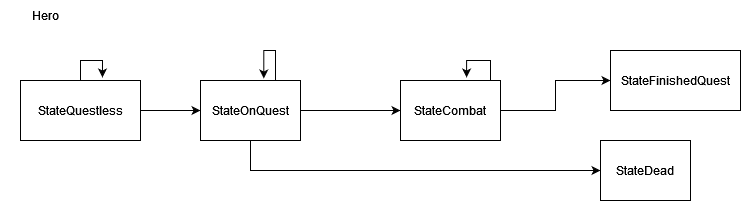

The diagram above was exported from draw.io. Its source (the exported page's mxGraphModel, read from the mxfile embedded in the PNG):
<mxGraphModel dx="1422" dy="752" grid="1" gridSize="10" guides="1" tooltips="1" connect="1" arrows="1" fold="1" page="1" pageScale="1" pageWidth="850" pageHeight="1100" math="0" shadow="0">
  <root>
    <mxCell id="0" />
    <mxCell id="1" parent="0" />
    <mxCell id="EIkcjbaAkcyuPMP8b7dv-7" style="edgeStyle=orthogonalEdgeStyle;rounded=0;orthogonalLoop=1;jettySize=auto;html=1;" edge="1" parent="1" source="EIkcjbaAkcyuPMP8b7dv-1" target="EIkcjbaAkcyuPMP8b7dv-3">
      <mxGeometry relative="1" as="geometry" />
    </mxCell>
    <mxCell id="EIkcjbaAkcyuPMP8b7dv-1" value="StateQuestless" style="rounded=0;whiteSpace=wrap;html=1;" vertex="1" parent="1">
      <mxGeometry x="50" y="110" width="120" height="60" as="geometry" />
    </mxCell>
    <mxCell id="EIkcjbaAkcyuPMP8b7dv-2" value="Hero" style="text;html=1;strokeColor=none;fillColor=none;align=center;verticalAlign=middle;whiteSpace=wrap;rounded=0;" vertex="1" parent="1">
      <mxGeometry x="30" y="30" width="90" height="30" as="geometry" />
    </mxCell>
    <mxCell id="EIkcjbaAkcyuPMP8b7dv-9" style="edgeStyle=orthogonalEdgeStyle;rounded=0;orthogonalLoop=1;jettySize=auto;html=1;entryX=0;entryY=0.5;entryDx=0;entryDy=0;" edge="1" parent="1" source="EIkcjbaAkcyuPMP8b7dv-3" target="EIkcjbaAkcyuPMP8b7dv-4">
      <mxGeometry relative="1" as="geometry" />
    </mxCell>
    <mxCell id="EIkcjbaAkcyuPMP8b7dv-13" style="edgeStyle=orthogonalEdgeStyle;rounded=0;orthogonalLoop=1;jettySize=auto;html=1;" edge="1" parent="1" source="EIkcjbaAkcyuPMP8b7dv-3" target="EIkcjbaAkcyuPMP8b7dv-12">
      <mxGeometry relative="1" as="geometry">
        <Array as="points">
          <mxPoint x="280" y="200" />
        </Array>
      </mxGeometry>
    </mxCell>
    <mxCell id="EIkcjbaAkcyuPMP8b7dv-3" value="StateOnQuest" style="rounded=0;whiteSpace=wrap;html=1;" vertex="1" parent="1">
      <mxGeometry x="230" y="110" width="100" height="60" as="geometry" />
    </mxCell>
    <mxCell id="EIkcjbaAkcyuPMP8b7dv-11" style="edgeStyle=orthogonalEdgeStyle;rounded=0;orthogonalLoop=1;jettySize=auto;html=1;" edge="1" parent="1" source="EIkcjbaAkcyuPMP8b7dv-4" target="EIkcjbaAkcyuPMP8b7dv-5">
      <mxGeometry relative="1" as="geometry" />
    </mxCell>
    <mxCell id="EIkcjbaAkcyuPMP8b7dv-4" value="StateCombat" style="rounded=0;whiteSpace=wrap;html=1;" vertex="1" parent="1">
      <mxGeometry x="430" y="110" width="100" height="60" as="geometry" />
    </mxCell>
    <mxCell id="EIkcjbaAkcyuPMP8b7dv-5" value="StateFinishedQuest" style="rounded=0;whiteSpace=wrap;html=1;" vertex="1" parent="1">
      <mxGeometry x="640" y="80" width="130" height="60" as="geometry" />
    </mxCell>
    <mxCell id="EIkcjbaAkcyuPMP8b7dv-6" style="edgeStyle=orthogonalEdgeStyle;rounded=0;orthogonalLoop=1;jettySize=auto;html=1;entryX=0.683;entryY=-0.05;entryDx=0;entryDy=0;entryPerimeter=0;" edge="1" parent="1" source="EIkcjbaAkcyuPMP8b7dv-1" target="EIkcjbaAkcyuPMP8b7dv-1">
      <mxGeometry relative="1" as="geometry">
        <Array as="points">
          <mxPoint x="110" y="90" />
          <mxPoint x="132" y="90" />
        </Array>
      </mxGeometry>
    </mxCell>
    <mxCell id="EIkcjbaAkcyuPMP8b7dv-8" style="edgeStyle=orthogonalEdgeStyle;rounded=0;orthogonalLoop=1;jettySize=auto;html=1;entryX=0.633;entryY=-0.033;entryDx=0;entryDy=0;entryPerimeter=0;" edge="1" parent="1" source="EIkcjbaAkcyuPMP8b7dv-3" target="EIkcjbaAkcyuPMP8b7dv-3">
      <mxGeometry relative="1" as="geometry">
        <Array as="points">
          <mxPoint x="305" y="80" />
          <mxPoint x="293" y="80" />
        </Array>
      </mxGeometry>
    </mxCell>
    <mxCell id="EIkcjbaAkcyuPMP8b7dv-10" style="edgeStyle=orthogonalEdgeStyle;rounded=0;orthogonalLoop=1;jettySize=auto;html=1;entryX=0.661;entryY=-0.05;entryDx=0;entryDy=0;entryPerimeter=0;" edge="1" parent="1" source="EIkcjbaAkcyuPMP8b7dv-4" target="EIkcjbaAkcyuPMP8b7dv-4">
      <mxGeometry relative="1" as="geometry">
        <Array as="points">
          <mxPoint x="520" y="90" />
          <mxPoint x="496" y="90" />
        </Array>
      </mxGeometry>
    </mxCell>
    <mxCell id="EIkcjbaAkcyuPMP8b7dv-12" value="StateDead" style="rounded=0;whiteSpace=wrap;html=1;" vertex="1" parent="1">
      <mxGeometry x="630" y="170" width="90" height="60" as="geometry" />
    </mxCell>
  </root>
</mxGraphModel>